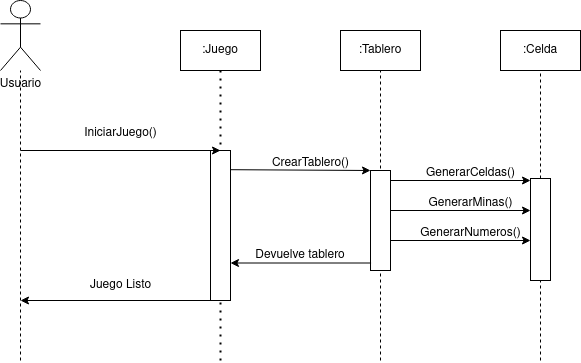

The diagram above was exported from draw.io. Its source (the exported page's mxGraphModel, read from the mxfile embedded in the PNG):
<mxGraphModel dx="880" dy="448" grid="1" gridSize="10" guides="1" tooltips="1" connect="1" arrows="1" fold="1" page="1" pageScale="1" pageWidth="827" pageHeight="1169" math="0" shadow="0">
  <root>
    <mxCell id="0" />
    <mxCell id="1" parent="0" />
    <mxCell id="dBet9PSyv4Mxy9g7uuI7-3" value=":Tablero" style="rounded=0;whiteSpace=wrap;html=1;" parent="1" vertex="1">
      <mxGeometry x="440" y="70" width="80" height="40" as="geometry" />
    </mxCell>
    <mxCell id="dBet9PSyv4Mxy9g7uuI7-8" value="IniciarJuego()" style="text;html=1;align=center;verticalAlign=middle;resizable=0;points=[];autosize=1;strokeColor=none;fillColor=none;" parent="1" vertex="1">
      <mxGeometry x="170" y="158" width="100" height="30" as="geometry" />
    </mxCell>
    <mxCell id="dBet9PSyv4Mxy9g7uuI7-9" value="" style="endArrow=none;dashed=1;html=1;rounded=0;entryX=0.5;entryY=1;entryDx=0;entryDy=0;" parent="1" target="dBet9PSyv4Mxy9g7uuI7-3" edge="1">
      <mxGeometry width="50" height="50" relative="1" as="geometry">
        <mxPoint x="480" y="400" as="sourcePoint" />
        <mxPoint x="590" y="220" as="targetPoint" />
      </mxGeometry>
    </mxCell>
    <mxCell id="dBet9PSyv4Mxy9g7uuI7-11" value="" style="rounded=0;whiteSpace=wrap;html=1;" parent="1" vertex="1">
      <mxGeometry x="470" y="210" width="20" height="100" as="geometry" />
    </mxCell>
    <mxCell id="dBet9PSyv4Mxy9g7uuI7-12" value="Usuario" style="shape=umlActor;verticalLabelPosition=bottom;verticalAlign=top;html=1;outlineConnect=0;" parent="1" vertex="1">
      <mxGeometry x="100" y="40" width="40" height="70" as="geometry" />
    </mxCell>
    <mxCell id="dBet9PSyv4Mxy9g7uuI7-13" value="" style="endArrow=none;dashed=1;html=1;rounded=0;" parent="1" target="dBet9PSyv4Mxy9g7uuI7-12" edge="1">
      <mxGeometry width="50" height="50" relative="1" as="geometry">
        <mxPoint x="120" y="400" as="sourcePoint" />
        <mxPoint x="130" y="120" as="targetPoint" />
      </mxGeometry>
    </mxCell>
    <mxCell id="dBet9PSyv4Mxy9g7uuI7-17" value=":Juego" style="rounded=0;whiteSpace=wrap;html=1;" parent="1" vertex="1">
      <mxGeometry x="280" y="70" width="80" height="40" as="geometry" />
    </mxCell>
    <mxCell id="dBet9PSyv4Mxy9g7uuI7-18" value="" style="endArrow=none;dashed=1;html=1;dashPattern=1 3;strokeWidth=2;rounded=0;entryX=0.5;entryY=1;entryDx=0;entryDy=0;" parent="1" target="dBet9PSyv4Mxy9g7uuI7-17" edge="1">
      <mxGeometry width="50" height="50" relative="1" as="geometry">
        <mxPoint x="320" y="400" as="sourcePoint" />
        <mxPoint x="360" y="220" as="targetPoint" />
      </mxGeometry>
    </mxCell>
    <mxCell id="dBet9PSyv4Mxy9g7uuI7-20" value="" style="rounded=0;whiteSpace=wrap;html=1;" parent="1" vertex="1">
      <mxGeometry x="310" y="190" width="20" height="150" as="geometry" />
    </mxCell>
    <mxCell id="dBet9PSyv4Mxy9g7uuI7-6" value="" style="endArrow=classic;html=1;rounded=0;" parent="1" edge="1">
      <mxGeometry width="50" height="50" relative="1" as="geometry">
        <mxPoint x="120" y="190" as="sourcePoint" />
        <mxPoint x="320" y="190" as="targetPoint" />
      </mxGeometry>
    </mxCell>
    <mxCell id="dBet9PSyv4Mxy9g7uuI7-22" value="" style="endArrow=classic;html=1;rounded=0;exitX=0.994;exitY=0.128;exitDx=0;exitDy=0;entryX=0;entryY=0;entryDx=0;entryDy=0;exitPerimeter=0;" parent="1" source="dBet9PSyv4Mxy9g7uuI7-20" target="dBet9PSyv4Mxy9g7uuI7-11" edge="1">
      <mxGeometry width="50" height="50" relative="1" as="geometry">
        <mxPoint x="350" y="250" as="sourcePoint" />
        <mxPoint x="450" y="210" as="targetPoint" />
      </mxGeometry>
    </mxCell>
    <mxCell id="dBet9PSyv4Mxy9g7uuI7-23" value="CrearTablero()" style="text;html=1;align=center;verticalAlign=middle;resizable=0;points=[];autosize=1;strokeColor=none;fillColor=none;" parent="1" vertex="1">
      <mxGeometry x="360" y="188" width="100" height="30" as="geometry" />
    </mxCell>
    <mxCell id="dBet9PSyv4Mxy9g7uuI7-24" value=":Celda" style="rounded=0;whiteSpace=wrap;html=1;" parent="1" vertex="1">
      <mxGeometry x="600" y="70" width="80" height="40" as="geometry" />
    </mxCell>
    <mxCell id="dBet9PSyv4Mxy9g7uuI7-26" value="" style="endArrow=none;dashed=1;html=1;rounded=0;entryX=0.5;entryY=1;entryDx=0;entryDy=0;" parent="1" source="dBet9PSyv4Mxy9g7uuI7-27" target="dBet9PSyv4Mxy9g7uuI7-24" edge="1">
      <mxGeometry width="50" height="50" relative="1" as="geometry">
        <mxPoint x="640" y="390" as="sourcePoint" />
        <mxPoint x="640" y="180" as="targetPoint" />
      </mxGeometry>
    </mxCell>
    <mxCell id="dBet9PSyv4Mxy9g7uuI7-28" value="" style="endArrow=none;dashed=1;html=1;rounded=0;entryX=0.5;entryY=1;entryDx=0;entryDy=0;" parent="1" target="dBet9PSyv4Mxy9g7uuI7-27" edge="1">
      <mxGeometry width="50" height="50" relative="1" as="geometry">
        <mxPoint x="640" y="400" as="sourcePoint" />
        <mxPoint x="640" y="110" as="targetPoint" />
      </mxGeometry>
    </mxCell>
    <mxCell id="dBet9PSyv4Mxy9g7uuI7-27" value="" style="rounded=0;whiteSpace=wrap;html=1;" parent="1" vertex="1">
      <mxGeometry x="630" y="218" width="20" height="102" as="geometry" />
    </mxCell>
    <mxCell id="dBet9PSyv4Mxy9g7uuI7-29" value="" style="endArrow=classic;html=1;rounded=0;exitX=0.986;exitY=0.227;exitDx=0;exitDy=0;entryX=0;entryY=0;entryDx=0;entryDy=0;exitPerimeter=0;" parent="1" edge="1">
      <mxGeometry width="50" height="50" relative="1" as="geometry">
        <mxPoint x="490" y="220" as="sourcePoint" />
        <mxPoint x="630" y="220" as="targetPoint" />
      </mxGeometry>
    </mxCell>
    <mxCell id="dBet9PSyv4Mxy9g7uuI7-30" value="GenerarCeldas()" style="text;html=1;align=center;verticalAlign=middle;resizable=0;points=[];autosize=1;strokeColor=none;fillColor=none;" parent="1" vertex="1">
      <mxGeometry x="515" y="198" width="110" height="30" as="geometry" />
    </mxCell>
    <mxCell id="dBet9PSyv4Mxy9g7uuI7-31" value="" style="endArrow=classic;html=1;rounded=0;exitX=0.986;exitY=0.227;exitDx=0;exitDy=0;entryX=0;entryY=0;entryDx=0;entryDy=0;exitPerimeter=0;" parent="1" edge="1">
      <mxGeometry width="50" height="50" relative="1" as="geometry">
        <mxPoint x="490" y="250" as="sourcePoint" />
        <mxPoint x="630" y="250" as="targetPoint" />
      </mxGeometry>
    </mxCell>
    <mxCell id="dBet9PSyv4Mxy9g7uuI7-32" value="GenerarMinas()" style="text;html=1;align=center;verticalAlign=middle;resizable=0;points=[];autosize=1;strokeColor=none;fillColor=none;" parent="1" vertex="1">
      <mxGeometry x="515" y="228" width="110" height="30" as="geometry" />
    </mxCell>
    <mxCell id="dBet9PSyv4Mxy9g7uuI7-33" value="" style="endArrow=classic;html=1;rounded=0;exitX=0.986;exitY=0.227;exitDx=0;exitDy=0;entryX=0;entryY=0;entryDx=0;entryDy=0;exitPerimeter=0;" parent="1" edge="1">
      <mxGeometry width="50" height="50" relative="1" as="geometry">
        <mxPoint x="490" y="280" as="sourcePoint" />
        <mxPoint x="630" y="280" as="targetPoint" />
      </mxGeometry>
    </mxCell>
    <mxCell id="dBet9PSyv4Mxy9g7uuI7-34" value="GenerarNumeros()" style="text;html=1;align=center;verticalAlign=middle;resizable=0;points=[];autosize=1;strokeColor=none;fillColor=none;" parent="1" vertex="1">
      <mxGeometry x="510" y="258" width="120" height="30" as="geometry" />
    </mxCell>
    <mxCell id="dBet9PSyv4Mxy9g7uuI7-40" value="" style="endArrow=classic;html=1;rounded=0;entryX=1;entryY=0.75;entryDx=0;entryDy=0;exitX=0.029;exitY=0.925;exitDx=0;exitDy=0;exitPerimeter=0;" parent="1" source="dBet9PSyv4Mxy9g7uuI7-11" target="dBet9PSyv4Mxy9g7uuI7-20" edge="1">
      <mxGeometry width="50" height="50" relative="1" as="geometry">
        <mxPoint x="390" y="250" as="sourcePoint" />
        <mxPoint x="440" y="200" as="targetPoint" />
      </mxGeometry>
    </mxCell>
    <mxCell id="dBet9PSyv4Mxy9g7uuI7-41" value="Devuelve tablero" style="text;html=1;strokeColor=none;fillColor=none;align=center;verticalAlign=middle;whiteSpace=wrap;rounded=0;" parent="1" vertex="1">
      <mxGeometry x="350" y="280" width="100" height="30" as="geometry" />
    </mxCell>
    <mxCell id="dBet9PSyv4Mxy9g7uuI7-43" value="" style="endArrow=classic;html=1;rounded=0;exitX=0;exitY=1;exitDx=0;exitDy=0;" parent="1" source="dBet9PSyv4Mxy9g7uuI7-20" edge="1">
      <mxGeometry width="50" height="50" relative="1" as="geometry">
        <mxPoint x="260" y="300" as="sourcePoint" />
        <mxPoint x="120" y="340" as="targetPoint" />
      </mxGeometry>
    </mxCell>
    <mxCell id="dBet9PSyv4Mxy9g7uuI7-44" value="Juego Listo" style="text;html=1;align=center;verticalAlign=middle;resizable=0;points=[];autosize=1;strokeColor=none;fillColor=none;" parent="1" vertex="1">
      <mxGeometry x="180" y="310" width="80" height="30" as="geometry" />
    </mxCell>
  </root>
</mxGraphModel>